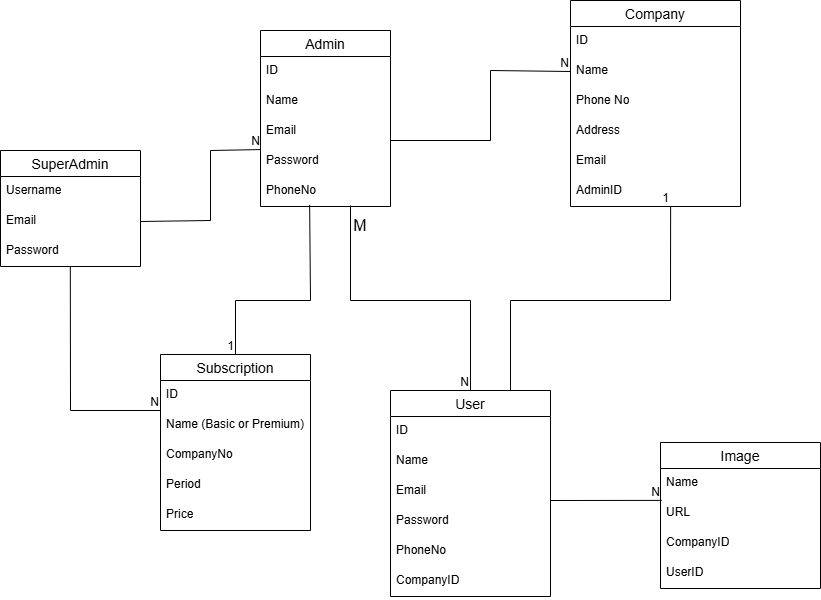

The diagram above was exported from draw.io. Its source (the exported page's mxGraphModel, read from the mxfile embedded in the PNG):
<mxGraphModel dx="786" dy="389" grid="1" gridSize="10" guides="1" tooltips="1" connect="1" arrows="1" fold="1" page="1" pageScale="1" pageWidth="850" pageHeight="1100" background="#FFFFFF" math="0" shadow="0">
  <root>
    <mxCell id="0" />
    <mxCell id="1" parent="0" />
    <mxCell id="_3GChQ9YX05LHK-UUpuK-4" value="SuperAdmin" style="swimlane;fontStyle=0;childLayout=stackLayout;horizontal=1;startSize=26;horizontalStack=0;resizeParent=1;resizeParentMax=0;resizeLast=0;collapsible=1;marginBottom=0;align=center;fontSize=14;" parent="1" vertex="1">
      <mxGeometry x="10" y="170" width="140" height="116" as="geometry" />
    </mxCell>
    <mxCell id="_3GChQ9YX05LHK-UUpuK-5" value="Username" style="text;strokeColor=none;fillColor=none;spacingLeft=4;spacingRight=4;overflow=hidden;rotatable=0;points=[[0,0.5],[1,0.5]];portConstraint=eastwest;fontSize=12;whiteSpace=wrap;html=1;" parent="_3GChQ9YX05LHK-UUpuK-4" vertex="1">
      <mxGeometry y="26" width="140" height="30" as="geometry" />
    </mxCell>
    <mxCell id="_3GChQ9YX05LHK-UUpuK-6" value="Email" style="text;strokeColor=none;fillColor=none;spacingLeft=4;spacingRight=4;overflow=hidden;rotatable=0;points=[[0,0.5],[1,0.5]];portConstraint=eastwest;fontSize=12;whiteSpace=wrap;html=1;" parent="_3GChQ9YX05LHK-UUpuK-4" vertex="1">
      <mxGeometry y="56" width="140" height="30" as="geometry" />
    </mxCell>
    <mxCell id="_3GChQ9YX05LHK-UUpuK-7" value="Password" style="text;strokeColor=none;fillColor=none;spacingLeft=4;spacingRight=4;overflow=hidden;rotatable=0;points=[[0,0.5],[1,0.5]];portConstraint=eastwest;fontSize=12;whiteSpace=wrap;html=1;" parent="_3GChQ9YX05LHK-UUpuK-4" vertex="1">
      <mxGeometry y="86" width="140" height="30" as="geometry" />
    </mxCell>
    <mxCell id="_3GChQ9YX05LHK-UUpuK-8" value="Admin" style="swimlane;fontStyle=0;childLayout=stackLayout;horizontal=1;startSize=26;horizontalStack=0;resizeParent=1;resizeParentMax=0;resizeLast=0;collapsible=1;marginBottom=0;align=center;fontSize=14;" parent="1" vertex="1">
      <mxGeometry x="270" y="50" width="130" height="176" as="geometry" />
    </mxCell>
    <mxCell id="_3GChQ9YX05LHK-UUpuK-9" value="ID" style="text;strokeColor=none;fillColor=none;spacingLeft=4;spacingRight=4;overflow=hidden;rotatable=0;points=[[0,0.5],[1,0.5]];portConstraint=eastwest;fontSize=12;whiteSpace=wrap;html=1;" parent="_3GChQ9YX05LHK-UUpuK-8" vertex="1">
      <mxGeometry y="26" width="130" height="30" as="geometry" />
    </mxCell>
    <mxCell id="_3GChQ9YX05LHK-UUpuK-10" value="Name" style="text;strokeColor=none;fillColor=none;spacingLeft=4;spacingRight=4;overflow=hidden;rotatable=0;points=[[0,0.5],[1,0.5]];portConstraint=eastwest;fontSize=12;whiteSpace=wrap;html=1;" parent="_3GChQ9YX05LHK-UUpuK-8" vertex="1">
      <mxGeometry y="56" width="130" height="30" as="geometry" />
    </mxCell>
    <mxCell id="_3GChQ9YX05LHK-UUpuK-11" value="Email" style="text;strokeColor=none;fillColor=none;spacingLeft=4;spacingRight=4;overflow=hidden;rotatable=0;points=[[0,0.5],[1,0.5]];portConstraint=eastwest;fontSize=12;whiteSpace=wrap;html=1;" parent="_3GChQ9YX05LHK-UUpuK-8" vertex="1">
      <mxGeometry y="86" width="130" height="30" as="geometry" />
    </mxCell>
    <mxCell id="_3GChQ9YX05LHK-UUpuK-12" value="Password" style="text;strokeColor=none;fillColor=none;spacingLeft=4;spacingRight=4;overflow=hidden;rotatable=0;points=[[0,0.5],[1,0.5]];portConstraint=eastwest;fontSize=12;whiteSpace=wrap;html=1;" parent="_3GChQ9YX05LHK-UUpuK-8" vertex="1">
      <mxGeometry y="116" width="130" height="30" as="geometry" />
    </mxCell>
    <mxCell id="_3GChQ9YX05LHK-UUpuK-13" value="PhoneNo" style="text;strokeColor=none;fillColor=none;spacingLeft=4;spacingRight=4;overflow=hidden;rotatable=0;points=[[0,0.5],[1,0.5]];portConstraint=eastwest;fontSize=12;whiteSpace=wrap;html=1;" parent="_3GChQ9YX05LHK-UUpuK-8" vertex="1">
      <mxGeometry y="146" width="130" height="30" as="geometry" />
    </mxCell>
    <mxCell id="_3GChQ9YX05LHK-UUpuK-14" value="Subscription" style="swimlane;fontStyle=0;childLayout=stackLayout;horizontal=1;startSize=26;horizontalStack=0;resizeParent=1;resizeParentMax=0;resizeLast=0;collapsible=1;marginBottom=0;align=center;fontSize=14;" parent="1" vertex="1">
      <mxGeometry x="170" y="374" width="150" height="176" as="geometry" />
    </mxCell>
    <mxCell id="_3GChQ9YX05LHK-UUpuK-15" value="ID" style="text;strokeColor=none;fillColor=none;spacingLeft=4;spacingRight=4;overflow=hidden;rotatable=0;points=[[0,0.5],[1,0.5]];portConstraint=eastwest;fontSize=12;whiteSpace=wrap;html=1;" parent="_3GChQ9YX05LHK-UUpuK-14" vertex="1">
      <mxGeometry y="26" width="150" height="30" as="geometry" />
    </mxCell>
    <mxCell id="_3GChQ9YX05LHK-UUpuK-16" value="Name (Basic or Premium)" style="text;strokeColor=none;fillColor=none;spacingLeft=4;spacingRight=4;overflow=hidden;rotatable=0;points=[[0,0.5],[1,0.5]];portConstraint=eastwest;fontSize=12;whiteSpace=wrap;html=1;" parent="_3GChQ9YX05LHK-UUpuK-14" vertex="1">
      <mxGeometry y="56" width="150" height="30" as="geometry" />
    </mxCell>
    <mxCell id="_3GChQ9YX05LHK-UUpuK-17" value="CompanyNo" style="text;strokeColor=none;fillColor=none;spacingLeft=4;spacingRight=4;overflow=hidden;rotatable=0;points=[[0,0.5],[1,0.5]];portConstraint=eastwest;fontSize=12;whiteSpace=wrap;html=1;" parent="_3GChQ9YX05LHK-UUpuK-14" vertex="1">
      <mxGeometry y="86" width="150" height="30" as="geometry" />
    </mxCell>
    <mxCell id="_3GChQ9YX05LHK-UUpuK-18" value="Period" style="text;strokeColor=none;fillColor=none;spacingLeft=4;spacingRight=4;overflow=hidden;rotatable=0;points=[[0,0.5],[1,0.5]];portConstraint=eastwest;fontSize=12;whiteSpace=wrap;html=1;" parent="_3GChQ9YX05LHK-UUpuK-14" vertex="1">
      <mxGeometry y="116" width="150" height="30" as="geometry" />
    </mxCell>
    <mxCell id="_3GChQ9YX05LHK-UUpuK-19" value="Price" style="text;strokeColor=none;fillColor=none;spacingLeft=4;spacingRight=4;overflow=hidden;rotatable=0;points=[[0,0.5],[1,0.5]];portConstraint=eastwest;fontSize=12;whiteSpace=wrap;html=1;" parent="_3GChQ9YX05LHK-UUpuK-14" vertex="1">
      <mxGeometry y="146" width="150" height="30" as="geometry" />
    </mxCell>
    <mxCell id="_3GChQ9YX05LHK-UUpuK-20" value="" style="endArrow=none;html=1;rounded=0;exitX=1;exitY=0.5;exitDx=0;exitDy=0;entryX=0.004;entryY=0.102;entryDx=0;entryDy=0;entryPerimeter=0;" parent="1" source="_3GChQ9YX05LHK-UUpuK-6" target="_3GChQ9YX05LHK-UUpuK-12" edge="1">
      <mxGeometry relative="1" as="geometry">
        <mxPoint x="140" y="220" as="sourcePoint" />
        <mxPoint x="220" y="110" as="targetPoint" />
        <Array as="points">
          <mxPoint x="220" y="240" />
          <mxPoint x="220" y="170" />
        </Array>
      </mxGeometry>
    </mxCell>
    <mxCell id="_3GChQ9YX05LHK-UUpuK-21" value="N" style="resizable=0;html=1;whiteSpace=wrap;align=right;verticalAlign=bottom;" parent="_3GChQ9YX05LHK-UUpuK-20" connectable="0" vertex="1">
      <mxGeometry x="1" relative="1" as="geometry" />
    </mxCell>
    <mxCell id="_3GChQ9YX05LHK-UUpuK-25" value="" style="endArrow=none;html=1;rounded=0;entryX=0;entryY=0;entryDx=0;entryDy=0;entryPerimeter=0;" parent="1" target="_3GChQ9YX05LHK-UUpuK-16" edge="1">
      <mxGeometry relative="1" as="geometry">
        <mxPoint x="79.81" y="286" as="sourcePoint" />
        <mxPoint x="80" y="510" as="targetPoint" />
        <Array as="points">
          <mxPoint x="80" y="430" />
        </Array>
      </mxGeometry>
    </mxCell>
    <mxCell id="_3GChQ9YX05LHK-UUpuK-26" value="N" style="resizable=0;html=1;whiteSpace=wrap;align=right;verticalAlign=bottom;" parent="_3GChQ9YX05LHK-UUpuK-25" connectable="0" vertex="1">
      <mxGeometry x="1" relative="1" as="geometry" />
    </mxCell>
    <mxCell id="_3GChQ9YX05LHK-UUpuK-29" value="" style="endArrow=none;html=1;rounded=0;entryX=0.5;entryY=0;entryDx=0;entryDy=0;exitX=0.378;exitY=0.947;exitDx=0;exitDy=0;exitPerimeter=0;" parent="1" source="_3GChQ9YX05LHK-UUpuK-13" target="_3GChQ9YX05LHK-UUpuK-14" edge="1">
      <mxGeometry relative="1" as="geometry">
        <mxPoint x="320" y="260" as="sourcePoint" />
        <mxPoint x="480" y="260" as="targetPoint" />
        <Array as="points">
          <mxPoint x="320" y="320" />
          <mxPoint x="245" y="320" />
        </Array>
      </mxGeometry>
    </mxCell>
    <mxCell id="_3GChQ9YX05LHK-UUpuK-30" value="1" style="resizable=0;html=1;whiteSpace=wrap;align=right;verticalAlign=bottom;" parent="_3GChQ9YX05LHK-UUpuK-29" connectable="0" vertex="1">
      <mxGeometry x="1" relative="1" as="geometry" />
    </mxCell>
    <mxCell id="_3GChQ9YX05LHK-UUpuK-32" value="User" style="swimlane;fontStyle=0;childLayout=stackLayout;horizontal=1;startSize=26;horizontalStack=0;resizeParent=1;resizeParentMax=0;resizeLast=0;collapsible=1;marginBottom=0;align=center;fontSize=14;" parent="1" vertex="1">
      <mxGeometry x="400" y="410" width="160" height="206" as="geometry" />
    </mxCell>
    <mxCell id="_3GChQ9YX05LHK-UUpuK-33" value="ID" style="text;strokeColor=none;fillColor=none;spacingLeft=4;spacingRight=4;overflow=hidden;rotatable=0;points=[[0,0.5],[1,0.5]];portConstraint=eastwest;fontSize=12;whiteSpace=wrap;html=1;" parent="_3GChQ9YX05LHK-UUpuK-32" vertex="1">
      <mxGeometry y="26" width="160" height="30" as="geometry" />
    </mxCell>
    <mxCell id="_3GChQ9YX05LHK-UUpuK-34" value="Name" style="text;strokeColor=none;fillColor=none;spacingLeft=4;spacingRight=4;overflow=hidden;rotatable=0;points=[[0,0.5],[1,0.5]];portConstraint=eastwest;fontSize=12;whiteSpace=wrap;html=1;" parent="_3GChQ9YX05LHK-UUpuK-32" vertex="1">
      <mxGeometry y="56" width="160" height="30" as="geometry" />
    </mxCell>
    <mxCell id="_3GChQ9YX05LHK-UUpuK-35" value="Email" style="text;strokeColor=none;fillColor=none;spacingLeft=4;spacingRight=4;overflow=hidden;rotatable=0;points=[[0,0.5],[1,0.5]];portConstraint=eastwest;fontSize=12;whiteSpace=wrap;html=1;" parent="_3GChQ9YX05LHK-UUpuK-32" vertex="1">
      <mxGeometry y="86" width="160" height="30" as="geometry" />
    </mxCell>
    <mxCell id="_3GChQ9YX05LHK-UUpuK-36" value="Password" style="text;strokeColor=none;fillColor=none;spacingLeft=4;spacingRight=4;overflow=hidden;rotatable=0;points=[[0,0.5],[1,0.5]];portConstraint=eastwest;fontSize=12;whiteSpace=wrap;html=1;" parent="_3GChQ9YX05LHK-UUpuK-32" vertex="1">
      <mxGeometry y="116" width="160" height="30" as="geometry" />
    </mxCell>
    <mxCell id="_3GChQ9YX05LHK-UUpuK-37" value="PhoneNo" style="text;strokeColor=none;fillColor=none;spacingLeft=4;spacingRight=4;overflow=hidden;rotatable=0;points=[[0,0.5],[1,0.5]];portConstraint=eastwest;fontSize=12;whiteSpace=wrap;html=1;" parent="_3GChQ9YX05LHK-UUpuK-32" vertex="1">
      <mxGeometry y="146" width="160" height="30" as="geometry" />
    </mxCell>
    <mxCell id="_3GChQ9YX05LHK-UUpuK-57" value="CompanyID" style="text;strokeColor=none;fillColor=none;spacingLeft=4;spacingRight=4;overflow=hidden;rotatable=0;points=[[0,0.5],[1,0.5]];portConstraint=eastwest;fontSize=12;whiteSpace=wrap;html=1;" parent="_3GChQ9YX05LHK-UUpuK-32" vertex="1">
      <mxGeometry y="176" width="160" height="30" as="geometry" />
    </mxCell>
    <mxCell id="_3GChQ9YX05LHK-UUpuK-38" value="Company" style="swimlane;fontStyle=0;childLayout=stackLayout;horizontal=1;startSize=26;horizontalStack=0;resizeParent=1;resizeParentMax=0;resizeLast=0;collapsible=1;marginBottom=0;align=center;fontSize=14;" parent="1" vertex="1">
      <mxGeometry x="580" y="20" width="170" height="206" as="geometry" />
    </mxCell>
    <mxCell id="_3GChQ9YX05LHK-UUpuK-39" value="ID" style="text;strokeColor=none;fillColor=none;spacingLeft=4;spacingRight=4;overflow=hidden;rotatable=0;points=[[0,0.5],[1,0.5]];portConstraint=eastwest;fontSize=12;whiteSpace=wrap;html=1;" parent="_3GChQ9YX05LHK-UUpuK-38" vertex="1">
      <mxGeometry y="26" width="170" height="30" as="geometry" />
    </mxCell>
    <mxCell id="_3GChQ9YX05LHK-UUpuK-40" value="Name" style="text;strokeColor=none;fillColor=none;spacingLeft=4;spacingRight=4;overflow=hidden;rotatable=0;points=[[0,0.5],[1,0.5]];portConstraint=eastwest;fontSize=12;whiteSpace=wrap;html=1;" parent="_3GChQ9YX05LHK-UUpuK-38" vertex="1">
      <mxGeometry y="56" width="170" height="30" as="geometry" />
    </mxCell>
    <mxCell id="_3GChQ9YX05LHK-UUpuK-41" value="Phone No" style="text;strokeColor=none;fillColor=none;spacingLeft=4;spacingRight=4;overflow=hidden;rotatable=0;points=[[0,0.5],[1,0.5]];portConstraint=eastwest;fontSize=12;whiteSpace=wrap;html=1;" parent="_3GChQ9YX05LHK-UUpuK-38" vertex="1">
      <mxGeometry y="86" width="170" height="30" as="geometry" />
    </mxCell>
    <mxCell id="_3GChQ9YX05LHK-UUpuK-42" value="Address" style="text;strokeColor=none;fillColor=none;spacingLeft=4;spacingRight=4;overflow=hidden;rotatable=0;points=[[0,0.5],[1,0.5]];portConstraint=eastwest;fontSize=12;whiteSpace=wrap;html=1;" parent="_3GChQ9YX05LHK-UUpuK-38" vertex="1">
      <mxGeometry y="116" width="170" height="30" as="geometry" />
    </mxCell>
    <mxCell id="_3GChQ9YX05LHK-UUpuK-43" value="Email" style="text;strokeColor=none;fillColor=none;spacingLeft=4;spacingRight=4;overflow=hidden;rotatable=0;points=[[0,0.5],[1,0.5]];portConstraint=eastwest;fontSize=12;whiteSpace=wrap;html=1;" parent="_3GChQ9YX05LHK-UUpuK-38" vertex="1">
      <mxGeometry y="146" width="170" height="30" as="geometry" />
    </mxCell>
    <mxCell id="_3GChQ9YX05LHK-UUpuK-44" value="AdminID" style="text;strokeColor=none;fillColor=none;spacingLeft=4;spacingRight=4;overflow=hidden;rotatable=0;points=[[0,0.5],[1,0.5]];portConstraint=eastwest;fontSize=12;whiteSpace=wrap;html=1;" parent="_3GChQ9YX05LHK-UUpuK-38" vertex="1">
      <mxGeometry y="176" width="170" height="30" as="geometry" />
    </mxCell>
    <mxCell id="_3GChQ9YX05LHK-UUpuK-45" value="" style="endArrow=none;html=1;rounded=0;entryX=0;entryY=0.5;entryDx=0;entryDy=0;" parent="1" target="_3GChQ9YX05LHK-UUpuK-40" edge="1">
      <mxGeometry relative="1" as="geometry">
        <mxPoint x="400" y="160" as="sourcePoint" />
        <mxPoint x="520" y="160" as="targetPoint" />
        <Array as="points">
          <mxPoint x="500" y="160" />
          <mxPoint x="500" y="90" />
        </Array>
      </mxGeometry>
    </mxCell>
    <mxCell id="_3GChQ9YX05LHK-UUpuK-46" value="N" style="resizable=0;html=1;whiteSpace=wrap;align=right;verticalAlign=bottom;" parent="_3GChQ9YX05LHK-UUpuK-45" connectable="0" vertex="1">
      <mxGeometry x="1" relative="1" as="geometry" />
    </mxCell>
    <mxCell id="_3GChQ9YX05LHK-UUpuK-47" value="" style="endArrow=none;html=1;rounded=0;entryX=0.5;entryY=0;entryDx=0;entryDy=0;" parent="1" target="_3GChQ9YX05LHK-UUpuK-32" edge="1">
      <mxGeometry relative="1" as="geometry">
        <mxPoint x="360" y="225" as="sourcePoint" />
        <mxPoint x="520" y="270" as="targetPoint" />
        <Array as="points">
          <mxPoint x="360" y="320" />
          <mxPoint x="480" y="320" />
        </Array>
      </mxGeometry>
    </mxCell>
    <mxCell id="_3GChQ9YX05LHK-UUpuK-48" value="N" style="resizable=0;html=1;whiteSpace=wrap;align=right;verticalAlign=bottom;" parent="_3GChQ9YX05LHK-UUpuK-47" connectable="0" vertex="1">
      <mxGeometry x="1" relative="1" as="geometry" />
    </mxCell>
    <mxCell id="_3GChQ9YX05LHK-UUpuK-49" value="" style="endArrow=none;html=1;rounded=0;exitX=0.75;exitY=0;exitDx=0;exitDy=0;entryX=0.589;entryY=1;entryDx=0;entryDy=0;entryPerimeter=0;" parent="1" source="_3GChQ9YX05LHK-UUpuK-32" target="_3GChQ9YX05LHK-UUpuK-44" edge="1">
      <mxGeometry relative="1" as="geometry">
        <mxPoint x="550" y="350" as="sourcePoint" />
        <mxPoint x="681" y="230" as="targetPoint" />
        <Array as="points">
          <mxPoint x="520" y="320" />
          <mxPoint x="680" y="320" />
        </Array>
      </mxGeometry>
    </mxCell>
    <mxCell id="_3GChQ9YX05LHK-UUpuK-50" value="1" style="resizable=0;html=1;whiteSpace=wrap;align=right;verticalAlign=bottom;" parent="_3GChQ9YX05LHK-UUpuK-49" connectable="0" vertex="1">
      <mxGeometry x="1" relative="1" as="geometry" />
    </mxCell>
    <mxCell id="_3GChQ9YX05LHK-UUpuK-51" value="Image" style="swimlane;fontStyle=0;childLayout=stackLayout;horizontal=1;startSize=26;horizontalStack=0;resizeParent=1;resizeParentMax=0;resizeLast=0;collapsible=1;marginBottom=0;align=center;fontSize=14;" parent="1" vertex="1">
      <mxGeometry x="670" y="462" width="160" height="146" as="geometry" />
    </mxCell>
    <mxCell id="_3GChQ9YX05LHK-UUpuK-53" value="Name" style="text;strokeColor=none;fillColor=none;spacingLeft=4;spacingRight=4;overflow=hidden;rotatable=0;points=[[0,0.5],[1,0.5]];portConstraint=eastwest;fontSize=12;whiteSpace=wrap;html=1;" parent="_3GChQ9YX05LHK-UUpuK-51" vertex="1">
      <mxGeometry y="26" width="160" height="30" as="geometry" />
    </mxCell>
    <mxCell id="_3GChQ9YX05LHK-UUpuK-54" value="URL" style="text;strokeColor=none;fillColor=none;spacingLeft=4;spacingRight=4;overflow=hidden;rotatable=0;points=[[0,0.5],[1,0.5]];portConstraint=eastwest;fontSize=12;whiteSpace=wrap;html=1;" parent="_3GChQ9YX05LHK-UUpuK-51" vertex="1">
      <mxGeometry y="56" width="160" height="30" as="geometry" />
    </mxCell>
    <mxCell id="_3GChQ9YX05LHK-UUpuK-55" value="CompanyID" style="text;strokeColor=none;fillColor=none;spacingLeft=4;spacingRight=4;overflow=hidden;rotatable=0;points=[[0,0.5],[1,0.5]];portConstraint=eastwest;fontSize=12;whiteSpace=wrap;html=1;" parent="_3GChQ9YX05LHK-UUpuK-51" vertex="1">
      <mxGeometry y="86" width="160" height="30" as="geometry" />
    </mxCell>
    <mxCell id="_3GChQ9YX05LHK-UUpuK-56" value="UserID" style="text;strokeColor=none;fillColor=none;spacingLeft=4;spacingRight=4;overflow=hidden;rotatable=0;points=[[0,0.5],[1,0.5]];portConstraint=eastwest;fontSize=12;whiteSpace=wrap;html=1;" parent="_3GChQ9YX05LHK-UUpuK-51" vertex="1">
      <mxGeometry y="116" width="160" height="30" as="geometry" />
    </mxCell>
    <mxCell id="_3GChQ9YX05LHK-UUpuK-58" value="" style="endArrow=none;html=1;rounded=0;entryX=0.007;entryY=1.063;entryDx=0;entryDy=0;entryPerimeter=0;" parent="1" target="_3GChQ9YX05LHK-UUpuK-53" edge="1">
      <mxGeometry relative="1" as="geometry">
        <mxPoint x="560" y="520" as="sourcePoint" />
        <mxPoint x="670" y="520" as="targetPoint" />
      </mxGeometry>
    </mxCell>
    <mxCell id="_3GChQ9YX05LHK-UUpuK-59" value="N" style="resizable=0;html=1;whiteSpace=wrap;align=right;verticalAlign=bottom;" parent="_3GChQ9YX05LHK-UUpuK-58" connectable="0" vertex="1">
      <mxGeometry x="1" relative="1" as="geometry" />
    </mxCell>
    <mxCell id="_3GChQ9YX05LHK-UUpuK-60" value="&lt;font style=&quot;font-size: 16px;&quot;&gt;M&lt;/font&gt;" style="text;html=1;align=center;verticalAlign=middle;whiteSpace=wrap;rounded=0;" parent="1" vertex="1">
      <mxGeometry x="340" y="230" width="60" height="30" as="geometry" />
    </mxCell>
  </root>
</mxGraphModel>